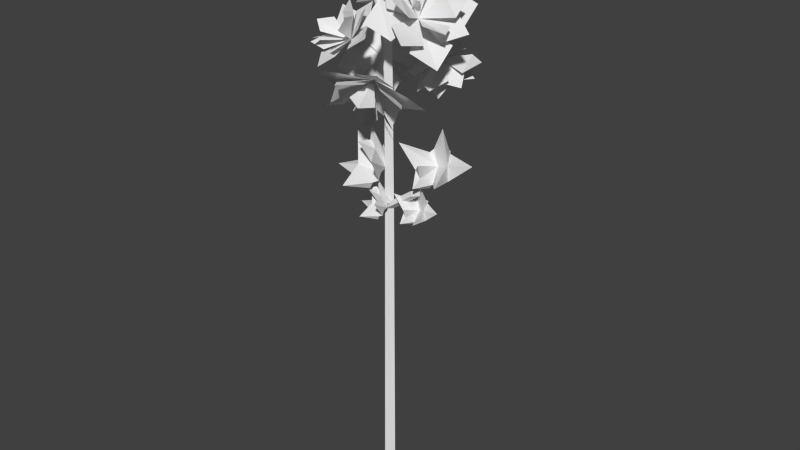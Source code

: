 # Source: Tree12.blend  (saved by Blender 2.74.0; exported with 4.5.12 LTS)
import bpy
from mathutils import Matrix  # noqa: F401  (used for matrix-valued properties, if any)

bpy.ops.wm.read_factory_settings(use_empty=True)
scene = bpy.context.scene
scene.name = 'Scene'

# ---- collections
col_collection_1 = bpy.data.collections.new('Collection 1'); scene.collection.children.link(col_collection_1)

# ---- materials (node trees are filled in below, after node groups)
mat_flower = bpy.data.materials.new('Flower')
mat_flower.alpha_threshold = 0.0
mat_flower.use_transparent_shadow = False
mat_flower.roughness = 0.5

# ---- material node trees

# ---- world
world_world = bpy.data.worlds.new('World'); scene.world = world_world
world_world.color = (0.05088, 0.05088, 0.05088)
world_world.use_sun_shadow = False
world_world.sun_shadow_jitter_overblur = 0.0
world_world.cycles.sampling_method = 'MANUAL'
world_world.cycles.sample_map_resolution = 256

# ---- meshes
me_plane_000 = bpy.data.meshes.new('Plane.000')
me_plane_000.from_pydata([(-0.2228, -0.3367, 0.0693), (1.487, 0.325, 0.1354), (0.07102, 1.418, 0.3782), (1.316, 1.576, 0.0849), (-1.832, -0.09752, 0.9182), (-0.8197, -0.05878, 1.507), (-2.004, 1.154, 0.8677), (-0.759, 1.313, 0.5744), (-1.546, -2.185, 1.002), (-0.301, -2.026, 0.7083), (-1.718, -0.9318, 0.9518), (-0.8483, 0.8616, 1.884), (0.5287, -1.92, 0.5128), (1.773, -1.761, 0.2195), (-0.3118, 0.9126, 1.322), (1.602, -0.5094, 0.169), (0.4842, 1.028, 0.5456), (-0.9502, 0.8452, 0.8836), (-0.2375, 1.702, 1.11), (-1.16, -1.175, 1.076), (0.8605, 0.1557, 1.111), (-1.881, -0.5021, 1.64), (-1.361, 0.2953, 1.017), (0.3001, -2.218, 1.268), (0.8202, -1.422, 0.6444), (-0.6141, -1.605, 0.9824), (0.8319, 1.076, 1.488), (1.231, -0.8707, 0.512), (1.944, -0.01381, 0.7383), (0.1083, 0.9662, 1.223), (1.029, 0.5993, 0.4527), (-0.5225, -1.514, 1.98), (0.01408, -1.463, 1.418), (-0.7382, -0.6527, 1.531), (0.4341, -1.41, 1.319), (1.158, -1.3, 1.584), (0.942, -0.4383, 1.135), (0.9812, -2.113, -2.026), (2.074, -1.818, -1.29), (0.8639, -1.788, -0.7426), (1.716, -1.437, -0.5203), (-0.1992, -2.754, -1.883), (0.5199, -3.05, -1.51), (-0.5568, -2.373, -1.113), (0.2956, -2.022, -0.8909), (0.3969, -3.389, -3.166), (1.249, -3.038, -2.943), (0.03924, -3.008, -2.396), (0.3309, -3.039, -0.8029), (1.818, -2.804, -2.795), (2.67, -2.453, -2.573), (0.6969, -2.601, -0.8497), (2.312, -2.072, -1.803), (1.233, -1.977, -0.8763), (0.2505, -2.381, -1.133), (0.5991, -2.223, -0.3883), (0.4831, -3.113, -2.423), (1.671, -2.576, -1.21), (-0.1506, -3.359, -1.935), (0.06303, -2.665, -1.519), (1.719, -3.417, -2.799), (1.933, -2.723, -2.383), (0.9506, -3.127, -2.639), (1.482, -2.565, -0.5027), (2.12, -2.439, -1.996), (2.469, -2.281, -1.252), (0.9846, -2.482, -0.7747), (1.7, -1.991, -1.092), (1.01, -3.762, -2.264), (1.376, -3.324, -2.311), (0.6897, -3.231, -1.876), (1.663, -3.206, -2.236), (2.161, -3.289, -1.964), (1.84, -2.757, -1.575), (-1.549, -1.722, -1.116), (-2.047, -1.585, 0.2267), (-2.714, -0.9616, -0.8545), (-2.709, -0.8519, 0.1496), (-2.061, -1.878, -2.451), (-2.459, -2.292, -1.735), (-2.722, -1.144, -2.528), (-2.718, -1.034, -1.524), (-0.9566, -3.101, -2.322), (-0.952, -2.991, -1.318), (-1.619, -2.367, -2.4), (-3.178, -1.99, -1.764), (-0.949, -2.918, -0.6488), (-0.9444, -2.808, 0.3553), (-2.928, -1.714, -1.281), (-1.606, -2.075, 0.2781), (-2.61, -1.313, -0.5698), (-2.616, -1.439, -1.727), (-3.256, -1.173, -1.168), (-1.582, -2.63, -1.992), (-2.453, -2.144, -0.3794), (-2.227, -2.49, -2.59), (-2.359, -1.768, -2.083), (-1.184, -3.47, -0.9261), (-1.315, -2.749, -0.4188), (-1.32, -2.876, -1.576), (-3.172, -1.842, -0.409), (-1.572, -2.42, -0.06329), (-2.213, -2.153, 0.4959), (-2.926, -1.677, -0.9426), (-2.349, -1.558, -0.1539), (-1.922, -3.383, -1.618), (-1.672, -3.107, -1.135), (-2.145, -2.64, -1.698), (-1.67, -3.07, -0.7961), (-1.916, -3.235, -0.2626), (-2.139, -2.492, -0.3428)], [], [(0, 1, 3, 2), (8, 9, 0, 10), (0, 16, 18, 17), (27, 28, 30, 0), (19, 0, 22, 21), (4, 0, 7, 6), (23, 24, 0, 25), (12, 13, 15, 0), (5, 0, 14, 11), (31, 32, 0, 33), (0, 20, 26, 29), (34, 35, 36, 0), (37, 38, 40, 39), (45, 46, 37, 47), (37, 53, 55, 54), (64, 65, 67, 37), (56, 37, 59, 58), (41, 37, 44, 43), (60, 61, 37, 62), (49, 50, 52, 37), (42, 37, 51, 48), (68, 69, 37, 70), (37, 57, 63, 66), (71, 72, 73, 37), (74, 75, 77, 76), (82, 83, 74, 84), (74, 90, 92, 91), (101, 102, 104, 74), (93, 74, 96, 95), (78, 74, 81, 80), (97, 98, 74, 99), (86, 87, 89, 74), (79, 74, 88, 85), (105, 106, 74, 107), (74, 94, 100, 103), (108, 109, 110, 74)])
me_plane_000.use_remesh_preserve_volume = False
me_plane_000.use_remesh_preserve_attributes = False
me_plane_000.use_mirror_vertex_groups = False
me_plane_000.update()
me_grid_001 = bpy.data.meshes.new('Grid.001')
me_grid_001.from_pydata([(-0.07333, -0.2226, 0.06448), (-0.0005517, -0.2188, 0.09979), (0.04871, -0.2139, 0.06931), (-0.1331, -0.1854, 0.03496), (0.1076, -0.1679, 0.08973), (0.1443, -0.119, 0.06194), (-0.1301, -0.133, 0.07505), (-0.1444, -0.2679, 0.3304), (0.2612, -0.256, 0.3457), (0.008741, -0.06417, 0.05075), (-0.09274, 0.01523, 0.1731), (0.189, -0.008213, 0.2185), (0.1506, -0.05746, 0.06626), (-0.3027, 0.1227, 0.2251), (0.1432, 0.03194, 0.3735), (0.147, -0.01829, 0.02969), (0.06084, 0.2538, 0.292), (0.2445, 0.1946, 0.2941), (-0.127, -0.07881, 0.04141), (0.08857, 0.1184, 0.09726), (0.1645, 0.127, 0.08463), (0.1283, 0.125, 0.06244), (-0.04287, 0.1108, 0.04837), (0.1664, 0.09637, 0.2445), (0.5297, 0.02868, -0.2935), (0.4865, 0.01216, -0.227), (0.4284, 0.009316, -0.2275), (0.5636, 0.002849, -0.3569), (0.3877, -0.04444, -0.1894), (0.3402, -0.08982, -0.2033), (0.5804, -0.05644, -0.333), (0.732, 0.02709, -0.1014), (0.3955, -0.02044, 0.1208), (0.4474, -0.1302, -0.2948), (0.5954, -0.2234, -0.2631), (0.381, -0.2321, -0.07347), (0.335, -0.1513, -0.2092), (0.7973, -0.3214, -0.3523), (0.5004, -0.2977, 0.02238), (0.3174, -0.1822, -0.2495), (0.5196, -0.4921, -0.1341), (0.3669, -0.4496, -0.02401), (0.5582, -0.1031, -0.3705), (0.3979, -0.3242, -0.2525), (0.3265, -0.3363, -0.225), (0.3456, -0.3271, -0.2619), (0.4839, -0.2967, -0.3601), (0.4104, -0.3376, -0.08546)], [], [(1, 7, 0), (2, 8, 9), (4, 8, 2), (6, 7, 10), (9, 8, 11), (8, 5, 11), (5, 12, 11), (18, 6, 13), (18, 13, 22), (11, 12, 15), (7, 1, 9, 10), (10, 9, 16), (23, 11, 17), (11, 15, 17), (19, 16, 9), (10, 16, 22), (6, 3, 0), (8, 4, 5), (0, 7, 6), (9, 11, 14), (9, 14, 23), (14, 11, 23), (19, 17, 21), (17, 15, 21), (13, 10, 22), (1, 2, 9), (13, 6, 10), (21, 15, 20), (16, 19, 22), (17, 19, 23), (19, 9, 23), (25, 31, 24), (26, 32, 33), (28, 32, 26), (30, 31, 34), (33, 32, 35), (32, 29, 35), (29, 36, 35), (42, 30, 37), (42, 37, 46), (35, 36, 39), (31, 25, 33, 34), (34, 33, 40), (47, 35, 41), (35, 39, 41), (43, 40, 33), (34, 40, 46), (30, 27, 24), (32, 28, 29), (24, 31, 30), (33, 35, 38), (33, 38, 47), (38, 35, 47), (43, 41, 45), (41, 39, 45), (37, 34, 46), (25, 26, 33), (37, 30, 34), (45, 39, 44), (40, 43, 46), (41, 43, 47), (43, 33, 47)])
me_grid_001.materials.append(mat_flower)
me_grid_001.use_remesh_preserve_volume = False
me_grid_001.use_remesh_preserve_attributes = False
me_grid_001.use_mirror_vertex_groups = False
me_grid_001.update()
me_circle = bpy.data.meshes.new('Circle')
me_circle.from_pydata([(8.208e-09, 0.5053, 0.03867), (-0.3985, -2.122e-08, 0.03867), (4.304e-08, -0.5053, 0.03867), (0.3985, 6.893e-09, 0.03867), (1.938e-08, 0.1194, 16.16), (-0.09416, -8.707e-09, 16.16), (2.762e-08, -0.1194, 16.16), (0.09416, -2.063e-09, 16.16), (9.915e-09, 0.36, 0.376), (0.2839, 3.429e-09, 0.376), (3.473e-08, -0.36, 0.376), (-0.2839, -1.66e-08, 0.376), (0.2498, 0.007116, 9.791), (3.353e-08, -0.2476, 9.791), (-0.2498, 0.007116, 9.791), (1.49e-08, 0.2618, 9.791), (0.2479, 0.007116, 9.968), (3.353e-08, -0.2457, 9.968), (-0.2479, 0.007116, 9.968), (1.49e-08, 0.2599, 9.968), (1.515, 0.08478, 10.44), (1.265, -0.1699, 10.44), (1.513, 0.08478, 10.61), (1.265, -0.168, 10.61), (1.471, 0.04042, 10.47), (1.309, -0.1252, 10.47), (1.47, 0.04042, 10.58), (1.309, -0.124, 10.58), (-0.7928, 0.007461, 11.02), (-1.043, 0.2622, 11.02), (-0.7928, 0.009374, 11.2), (-1.041, 0.2622, 11.2), (-1.519, 0.02465, 11.41), (-1.768, 0.2794, 11.41), (-1.519, 0.02657, 11.58), (-1.766, 0.2794, 11.58), (0.1934, 0.0007532, 15.12), (2.96e-08, -0.238, 15.12), (-0.1934, 0.0007532, 15.12), (1.301e-08, 0.2395, 15.12), (1.314e-08, 0.2409, 13.75), (0.1971, 0.001187, 14.77), (2.987e-08, -0.2385, 14.77), (-0.1971, 0.001187, 13.75), (1.339, 0.0276, 16.11), (1.215, -0.1247, 16.11), (1.341, 0.02788, 15.89), (1.215, -0.1251, 15.89), (1.933, -0.4759, 16.39), (1.85, -0.5787, 16.39), (1.935, -0.4757, 16.24), (1.85, -0.579, 16.24), (1.358e-08, 0.2457, 13.57), (0.2099, 0.002673, 13.57), (3.078e-08, -0.2403, 13.57), (-0.2099, 0.002673, 13.57), (-0.4601, 0.3615, 15.64), (-0.6099, 0.1794, 15.64), (-0.4601, 0.3651, 15.5), (-0.6195, 0.1805, 15.5), (-0.9131, 0.401, 16.16), (-1.063, 0.2189, 16.16), (-0.9131, 0.4046, 16.02), (-1.073, 0.22, 16.02)], [], [(39, 4, 7, 36), (36, 7, 6, 37), (37, 6, 5, 38), (38, 5, 4, 39), (1, 11, 8, 0), (2, 10, 11, 1), (3, 9, 10, 2), (0, 8, 9, 3), (11, 14, 15, 8), (10, 13, 14, 11), (9, 12, 13, 10), (8, 15, 12, 9), (14, 18, 19, 15), (17, 18, 31, 30), (16, 17, 23, 22), (15, 19, 16, 12), (22, 23, 27, 26), (17, 13, 21, 23), (12, 16, 22, 20), (13, 12, 20, 21), (24, 26, 27, 25), (23, 21, 25, 27), (20, 22, 26, 24), (21, 20, 24, 25), (30, 31, 35, 34), (18, 14, 29, 31), (13, 17, 30, 28), (14, 13, 28, 29), (32, 34, 35, 33), (31, 29, 33, 35), (28, 30, 34, 32), (29, 28, 32, 33), (43, 38, 39, 40), (42, 37, 38, 43), (42, 41, 46, 47), (40, 39, 36, 41), (52, 40, 41, 53), (53, 41, 42, 54), (54, 42, 43, 55), (52, 55, 59, 58), (47, 46, 50, 51), (36, 37, 45, 44), (37, 42, 47, 45), (41, 36, 44, 46), (50, 48, 49, 51), (44, 45, 49, 48), (45, 47, 51, 49), (46, 44, 48, 50), (18, 55, 52, 19), (17, 54, 55, 18), (16, 53, 54, 17), (19, 52, 53, 16), (58, 59, 63, 62), (40, 52, 58, 56), (43, 40, 56, 57), (55, 43, 57, 59), (63, 61, 60, 62), (56, 58, 62, 60), (57, 56, 60, 61), (59, 57, 61, 63)])
me_circle.use_remesh_preserve_volume = False
me_circle.use_remesh_preserve_attributes = False
me_circle.use_mirror_vertex_groups = False
me_circle.update()
me_grid = bpy.data.meshes.new('Grid')
me_grid.from_pydata([(-0.07333, -0.2226, 0.06448), (-0.0005517, -0.2188, 0.09979), (0.04871, -0.2139, 0.06931), (-0.1331, -0.1854, 0.03496), (0.1076, -0.1679, 0.08973), (0.1443, -0.119, 0.06194), (-0.1301, -0.133, 0.07505), (-0.1444, -0.2679, 0.3304), (0.2612, -0.256, 0.3457), (0.008741, -0.06417, 0.05075), (-0.09274, 0.01523, 0.1731), (0.189, -0.008213, 0.2185), (0.1506, -0.05746, 0.06626), (-0.3027, 0.1227, 0.2251), (0.1432, 0.03194, 0.3735), (0.147, -0.01829, 0.02969), (0.06084, 0.2538, 0.292), (0.2445, 0.1946, 0.2941), (-0.127, -0.07881, 0.04141), (0.08857, 0.1184, 0.09726), (0.1645, 0.127, 0.08463), (0.1283, 0.125, 0.06244), (-0.04287, 0.1108, 0.04837), (0.1664, 0.09637, 0.2445), (0.5297, 0.02868, -0.2935), (0.4865, 0.01216, -0.227), (0.4284, 0.009316, -0.2275), (0.5636, 0.002849, -0.3569), (0.3877, -0.04444, -0.1894), (0.3402, -0.08982, -0.2033), (0.5804, -0.05644, -0.333), (0.732, 0.02709, -0.1014), (0.3955, -0.02044, 0.1208), (0.4474, -0.1302, -0.2948), (0.5954, -0.2234, -0.2631), (0.381, -0.2321, -0.07347), (0.335, -0.1513, -0.2092), (0.7973, -0.3214, -0.3523), (0.5004, -0.2977, 0.02238), (0.3174, -0.1822, -0.2495), (0.5196, -0.4921, -0.1341), (0.3669, -0.4496, -0.02401), (0.5582, -0.1031, -0.3705), (0.3979, -0.3242, -0.2525), (0.3265, -0.3363, -0.225), (0.3456, -0.3271, -0.2619), (0.4839, -0.2967, -0.3601), (0.4104, -0.3376, -0.08546)], [], [(1, 7, 0), (2, 8, 9), (4, 8, 2), (6, 7, 10), (9, 8, 11), (8, 5, 11), (5, 12, 11), (18, 6, 13), (18, 13, 22), (11, 12, 15), (7, 1, 9, 10), (10, 9, 16), (23, 11, 17), (11, 15, 17), (19, 16, 9), (10, 16, 22), (6, 3, 0), (8, 4, 5), (0, 7, 6), (9, 11, 14), (9, 14, 23), (14, 11, 23), (19, 17, 21), (17, 15, 21), (13, 10, 22), (1, 2, 9), (13, 6, 10), (21, 15, 20), (16, 19, 22), (17, 19, 23), (19, 9, 23), (25, 31, 24), (26, 32, 33), (28, 32, 26), (30, 31, 34), (33, 32, 35), (32, 29, 35), (29, 36, 35), (42, 30, 37), (42, 37, 46), (35, 36, 39), (31, 25, 33, 34), (34, 33, 40), (47, 35, 41), (35, 39, 41), (43, 40, 33), (34, 40, 46), (30, 27, 24), (32, 28, 29), (24, 31, 30), (33, 35, 38), (33, 38, 47), (38, 35, 47), (43, 41, 45), (41, 39, 45), (37, 34, 46), (25, 26, 33), (37, 30, 34), (45, 39, 44), (40, 43, 46), (41, 43, 47), (43, 33, 47)])
me_grid.materials.append(mat_flower)
me_grid.use_remesh_preserve_volume = False
me_grid.use_remesh_preserve_attributes = False
me_grid.use_mirror_vertex_groups = False
me_grid.update()
me_plane_001 = bpy.data.meshes.new('Plane.001')
me_plane_001.from_pydata([(-0.2228, -0.3367, 0.0693), (1.487, 0.325, 0.1354), (0.07102, 1.418, 0.3782), (1.316, 1.576, 0.0849), (-1.832, -0.09752, 0.9182), (-0.8197, -0.05878, 1.507), (-2.004, 1.154, 0.8677), (-0.759, 1.313, 0.5744), (-1.546, -2.185, 1.002), (-0.301, -2.026, 0.7083), (-1.718, -0.9318, 0.9518), (-0.8483, 0.8616, 1.884), (0.5287, -1.92, 0.5128), (1.773, -1.761, 0.2195), (-0.3118, 0.9126, 1.322), (1.602, -0.5094, 0.169), (0.4842, 1.028, 0.5456), (-0.9502, 0.8452, 0.8836), (-0.2375, 1.702, 1.11), (-1.16, -1.175, 1.076), (0.8605, 0.1557, 1.111), (-1.881, -0.5021, 1.64), (-1.361, 0.2953, 1.017), (0.3001, -2.218, 1.268), (0.8202, -1.422, 0.6444), (-0.6141, -1.605, 0.9824), (0.8319, 1.076, 1.488), (1.231, -0.8707, 0.512), (1.944, -0.01381, 0.7383), (0.1083, 0.9662, 1.223), (1.029, 0.5993, 0.4527), (-0.5225, -1.514, 1.98), (0.01408, -1.463, 1.418), (-0.7382, -0.6527, 1.531), (0.4341, -1.41, 1.319), (1.158, -1.3, 1.584), (0.942, -0.4383, 1.135), (0.9812, -2.113, -2.026), (2.074, -1.818, -1.29), (0.8639, -1.788, -0.7426), (1.716, -1.437, -0.5203), (-0.1992, -2.754, -1.883), (0.5199, -3.05, -1.51), (-0.5568, -2.373, -1.113), (0.2956, -2.022, -0.8909), (0.3969, -3.389, -3.166), (1.249, -3.038, -2.943), (0.03924, -3.008, -2.396), (0.3309, -3.039, -0.8029), (1.818, -2.804, -2.795), (2.67, -2.453, -2.573), (0.6969, -2.601, -0.8497), (2.312, -2.072, -1.803), (1.233, -1.977, -0.8763), (0.2505, -2.381, -1.133), (0.5991, -2.223, -0.3883), (0.4831, -3.113, -2.423), (1.671, -2.576, -1.21), (-0.1506, -3.359, -1.935), (0.06303, -2.665, -1.519), (1.719, -3.417, -2.799), (1.933, -2.723, -2.383), (0.9506, -3.127, -2.639), (1.482, -2.565, -0.5027), (2.12, -2.439, -1.996), (2.469, -2.281, -1.252), (0.9846, -2.482, -0.7747), (1.7, -1.991, -1.092), (1.01, -3.762, -2.264), (1.376, -3.324, -2.311), (0.6897, -3.231, -1.876), (1.663, -3.206, -2.236), (2.161, -3.289, -1.964), (1.84, -2.757, -1.575), (-1.549, -1.722, -1.116), (-2.047, -1.585, 0.2267), (-2.714, -0.9616, -0.8545), (-2.709, -0.8519, 0.1496), (-2.061, -1.878, -2.451), (-2.459, -2.292, -1.735), (-2.722, -1.144, -2.528), (-2.718, -1.034, -1.524), (-0.9566, -3.101, -2.322), (-0.952, -2.991, -1.318), (-1.619, -2.367, -2.4), (-3.178, -1.99, -1.764), (-0.949, -2.918, -0.6488), (-0.9444, -2.808, 0.3553), (-2.928, -1.714, -1.281), (-1.606, -2.075, 0.2781), (-2.61, -1.313, -0.5698), (-2.616, -1.439, -1.727), (-3.256, -1.173, -1.168), (-1.582, -2.63, -1.992), (-2.453, -2.144, -0.3794), (-2.227, -2.49, -2.59), (-2.359, -1.768, -2.083), (-1.184, -3.47, -0.9261), (-1.315, -2.749, -0.4188), (-1.32, -2.876, -1.576), (-3.172, -1.842, -0.409), (-1.572, -2.42, -0.06329), (-2.213, -2.153, 0.4959), (-2.926, -1.677, -0.9426), (-2.349, -1.558, -0.1539), (-1.922, -3.383, -1.618), (-1.672, -3.107, -1.135), (-2.145, -2.64, -1.698), (-1.67, -3.07, -0.7961), (-1.916, -3.235, -0.2626), (-2.139, -2.492, -0.3428)], [], [(0, 1, 3, 2), (8, 9, 0, 10), (0, 16, 18, 17), (27, 28, 30, 0), (19, 0, 22, 21), (4, 0, 7, 6), (23, 24, 0, 25), (12, 13, 15, 0), (5, 0, 14, 11), (31, 32, 0, 33), (0, 20, 26, 29), (34, 35, 36, 0), (37, 38, 40, 39), (45, 46, 37, 47), (37, 53, 55, 54), (64, 65, 67, 37), (56, 37, 59, 58), (41, 37, 44, 43), (60, 61, 37, 62), (49, 50, 52, 37), (42, 37, 51, 48), (68, 69, 37, 70), (37, 57, 63, 66), (71, 72, 73, 37), (74, 75, 77, 76), (82, 83, 74, 84), (74, 90, 92, 91), (101, 102, 104, 74), (93, 74, 96, 95), (78, 74, 81, 80), (97, 98, 74, 99), (86, 87, 89, 74), (79, 74, 88, 85), (105, 106, 74, 107), (74, 94, 100, 103), (108, 109, 110, 74)])
me_plane_001.use_remesh_preserve_volume = False
me_plane_001.use_remesh_preserve_attributes = False
me_plane_001.use_mirror_vertex_groups = False
me_plane_001.update()

# ---- objects
ob_flower_003 = bpy.data.objects.new('Flower.003', me_plane_000)
ob_flower_001 = bpy.data.objects.new('Flower.001', me_grid_001)
ob_circle = bpy.data.objects.new('Circle', me_circle)
ob_flower = bpy.data.objects.new('Flower', me_grid)
ob_flower_002 = bpy.data.objects.new('Flower.002', me_plane_001)

# ---- transforms, parenting, visibility, modifiers, constraints
ob_flower_003.location = (0.04629, -0.4866, 10.27)
ob_flower_003.rotation_euler = (-0.6285, 3.046, -3.193)
ob_flower_003.scale = (0.4937, 0.4937, 0.4937)
ob_flower_003.lineart.crease_threshold = 0.0
ob_flower_001.location = (-0.03581, -0.0715, 7.228)
ob_flower_001.rotation_euler = (0.7245, -0.733, 0.1088)
ob_flower_001.scale = (1.338, 1.53, 1.588)
ob_flower_001.lineart.crease_threshold = 0.0
ob_circle.location = (0.0, 0.0, 0.0)
ob_circle.scale = (0.5313, 0.5426, 0.7354)
ob_circle.lineart.crease_threshold = 0.0
ob_flower.location = (-0.367, 0.1163, 7.99)
ob_flower.rotation_euler = (0.7245, -0.733, 0.2421)
ob_flower.scale = (2.356, 2.356, 2.356)
ob_flower.lineart.crease_threshold = 0.0
ob_flower_002.location = (0.8687, -0.02531, 11.33)
ob_flower_002.rotation_euler = (-0.6042, 0.3611, -1.472)
ob_flower_002.scale = (0.4937, 0.4937, 0.4937)
ob_flower_002.lineart.crease_threshold = 0.0

# ---- collection membership
col_collection_1.objects.link(ob_flower_003)
col_collection_1.objects.link(ob_flower_001)
col_collection_1.objects.link(ob_circle)
col_collection_1.objects.link(ob_flower)
col_collection_1.objects.link(ob_flower_002)

# ---- scene / render settings (as saved in the file)
scene.frame_start = 1; scene.frame_end = 250; scene.frame_set(1)
scene.render.engine = 'BLENDER_EEVEE_NEXT'
scene.render.resolution_percentage = 50
scene.render.dither_intensity = 0.0
scene.cycles.use_denoising = False
scene.cycles.samples = 10
scene.cycles.sampling_pattern = 'TABULATED_SOBOL'
scene.cycles.light_sampling_threshold = 0.0
scene.cycles.use_adaptive_sampling = False
scene.cycles.use_light_tree = False
scene.cycles.blur_glossy = 0.0
scene.cycles.pixel_filter_type = 'GAUSSIAN'
scene.cycles.sample_clamp_indirect = 0.0
scene.view_settings.view_transform = 'Standard'
bpy.context.view_layer.update()

# ---- added for rendering (the .blend has no active camera and no usable light): camera, sun
cam_auto = bpy.data.cameras.new('AutoCamera')
cam_auto.lens = 50.0
cam_auto.sensor_width = 36.0
cam_auto.clip_end = 1000.0
ob_auto_camera = bpy.data.objects.new('AutoCamera', cam_auto)
scene.collection.objects.link(ob_auto_camera)
ob_auto_camera.location = (13.9102, -16.327, 17.7393)
ob_auto_camera.rotation_euler = (1.09748, -7.21219e-08, 0.694738)
scene.camera = ob_auto_camera
light_auto_sun = bpy.data.lights.new('AutoSun', 'SUN')
light_auto_sun.energy = 3.0
light_auto_sun.angle = 0.0523599
ob_auto_sun = bpy.data.objects.new('AutoSun', light_auto_sun)
scene.collection.objects.link(ob_auto_sun)
ob_auto_sun.rotation_euler = (0.872665, 0.174533, 0.523599)
bpy.context.view_layer.update()
